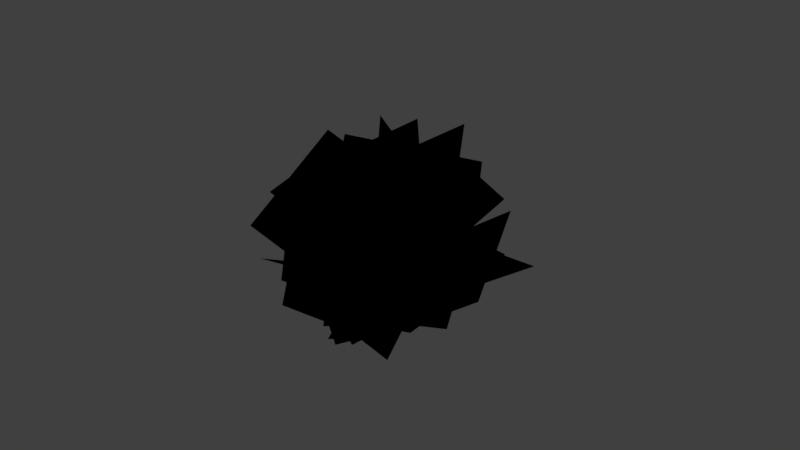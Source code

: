 # Source: bush_medium.blend  (saved by Blender 2.78.0; exported with 4.5.12 LTS)
import bpy
from mathutils import Matrix  # noqa: F401  (used for matrix-valued properties, if any)

bpy.ops.wm.read_factory_settings(use_empty=True)
scene = bpy.context.scene
scene.name = 'Scene'

# ---- collections
col_collection_1 = bpy.data.collections.new('Collection 1'); scene.collection.children.link(col_collection_1)

# ---- world
world_world = bpy.data.worlds.new('World'); scene.world = world_world
world_world.color = (0.05088, 0.05088, 0.05088)
world_world.use_sun_shadow = False
world_world.sun_shadow_jitter_overblur = 0.0
world_world.cycles.sampling_method = 'MANUAL'

# ---- meshes
me_plane_011 = bpy.data.meshes.new('Plane.011')
me_plane_011.from_pydata([(0.6265, 1.787, 2.193), (-0.4144, 1.19, 1.225), (1.127, 0.3674, 2.531), (0.08553, -0.2296, 1.562), (0.8047, 1.723, 1.599), (-0.6271, 1.268, 1.946), (1.328, 0.3025, 1.893), (-0.1041, -0.1527, 2.241), (0.6285, 1.197, 2.115), (-0.4332, 1.218, 1.922), (0.5818, 0.1286, 2.26), (-0.4799, 0.1488, 2.066), (0.5061, 1.156, 1.698), (-0.2828, 1.267, 2.426), (0.4572, 0.08341, 1.809), (-0.3317, 0.1944, 2.537), (0.6294, 1.121, 1.532), (-0.4133, 1.909, 2.134), (-0.03312, -0.08235, 1.961), (-1.076, 0.7059, 2.562), (0.1801, 1.261, 1.19), (0.1318, 1.737, 2.547), (-0.5124, 0.06377, 1.585), (-0.5608, 0.5394, 2.942), (0.1831, 0.817, 1.919), (0.08646, 1.42, 2.446), (-0.2769, 0.341, 2.379), (-0.3735, 0.9437, 2.906), (-0.06758, 1.019, 1.865), (0.3894, 1.174, 2.511), (-0.548, 0.555, 2.317), (-0.09104, 0.7107, 2.962), (-0.02804, 0.901, 2.053), (0.3621, 1.257, 2.35), (-0.2498, 0.7041, 2.582), (0.1404, 1.06, 2.878), (-0.1032, 1.13, 2.101), (0.452, 0.9803, 2.292), (-0.3343, 0.9491, 2.631), (0.2209, 0.7999, 2.822), (-0.2305, 1.377, 2.024), (0.6119, 1.304, 1.8), (-0.03443, 1.132, 2.84), (0.8079, 1.059, 2.616), (-0.03293, 1.669, 2.056), (0.3713, 0.9513, 1.762), (0.1734, 1.449, 2.877), (0.5776, 0.731, 2.583), (-0.05579, 1.595, 2.008), (0.4005, 1.305, 1.565), (0.2746, 1.293, 2.546), (0.7308, 1.002, 2.102), (0.1739, 1.749, 1.945), (0.122, 1.12, 1.642), (0.5202, 1.461, 2.481), (0.4683, 0.8329, 2.178), (0.2783, 1.993, 2.0), (0.01459, 1.389, 1.119), (0.8288, 1.138, 2.422), (0.5651, 0.5336, 1.54), (0.5579, 2.015, 1.654), (-0.3224, 1.364, 1.539), (1.134, 1.166, 2.053), (0.2538, 0.5147, 1.938), (0.561, 2.242, 1.676), (-0.3463, 1.74, 0.8571), (0.9798, 1.021, 1.96), (0.07251, 0.5192, 1.141), (0.7069, 2.185, 1.165), (-0.5204, 1.808, 1.477), (1.145, 0.9636, 1.412), (-0.08226, 0.5867, 1.724), (0.4899, 1.529, 1.773), (-0.2913, 1.552, 1.64), (0.4485, 0.7445, 1.88), (-0.3327, 0.7678, 1.747), (0.396, 1.5, 1.468), (-0.176, 1.587, 2.01), (0.3527, 0.7124, 1.549), (-0.2194, 0.8, 2.091), (0.2724, 1.498, 1.501), (-0.01133, 1.865, 1.806), (-0.02457, 1.085, 1.723), (-0.3083, 1.452, 2.027), (0.08865, 1.586, 1.407), (0.2112, 1.758, 1.92), (-0.2217, 1.177, 1.618), (-0.0991, 1.349, 2.131), (0.03576, 1.11, 1.57), (0.2621, 1.798, 2.174), (-0.4566, 0.6765, 2.248), (-0.2303, 1.365, 2.852), (-0.1988, 1.411, 1.58), (0.5449, 1.433, 2.16), (-0.7128, 0.9976, 2.255), (0.03087, 1.019, 2.835), (-0.7045, 1.337, 1.384), (1.062, 1.846, 2.015), (-0.8203, -0.0008537, 2.789), (0.946, 0.5082, 3.419), (0.3397, 2.267, 2.446), (-0.01087, 0.9841, 1.029), (0.4952, 0.812, 3.724), (0.1446, -0.4709, 2.308)], [], [(0, 1, 3, 2), (4, 5, 7, 6), (8, 9, 11, 10), (12, 13, 15, 14), (16, 17, 19, 18), (20, 21, 23, 22), (24, 25, 27, 26), (28, 29, 31, 30), (32, 33, 35, 34), (36, 37, 39, 38), (40, 41, 43, 42), (44, 45, 47, 46), (48, 49, 51, 50), (52, 53, 55, 54), (56, 57, 59, 58), (60, 61, 63, 62), (64, 65, 67, 66), (68, 69, 71, 70), (72, 73, 75, 74), (76, 77, 79, 78), (80, 81, 83, 82), (84, 85, 87, 86), (88, 89, 91, 90), (92, 93, 95, 94), (96, 97, 99, 98), (100, 101, 103, 102)])
_uv = me_plane_011.uv_layers.new(name='UVMap')
_uv.uv.foreach_set('vector', [0.0001, 9.998e-05, 0.9999, 9.998e-05, 0.9999, 0.9999, 9.998e-05, 0.9999, 0.0001, 9.998e-05, 0.9999, 9.998e-05, 0.9999, 0.9999, 9.998e-05, 0.9999, 0.0001, 9.998e-05, 0.9999, 9.998e-05, 0.9999, 0.9999, 9.998e-05, 0.9999, 0.0001, 9.998e-05, 0.9999, 9.998e-05, 0.9999, 0.9999, 9.998e-05, 0.9999, 0.0001, 9.998e-05, 0.9999, 9.998e-05, 0.9999, 0.9999, 9.998e-05, 0.9999, 0.0001, 9.998e-05, 0.9999, 9.998e-05, 0.9999, 0.9999, 9.998e-05, 0.9999, 0.0001, 9.998e-05, 0.9999, 9.998e-05, 0.9999, 0.9999, 9.998e-05, 0.9999, 0.0001, 9.998e-05, 0.9999, 9.998e-05, 0.9999, 0.9999, 9.998e-05, 0.9999, 0.0001, 9.998e-05, 0.9999, 9.998e-05, 0.9999, 0.9999, 9.998e-05, 0.9999, 0.0001, 9.998e-05, 0.9999, 9.998e-05, 0.9999, 0.9999, 9.998e-05, 0.9999, 0.0001, 9.998e-05, 0.9999, 9.998e-05, 0.9999, 0.9999, 9.998e-05, 0.9999, 0.0001, 9.998e-05, 0.9999, 9.998e-05, 0.9999, 0.9999, 9.998e-05, 0.9999, 0.0001, 9.998e-05, 0.9999, 9.998e-05, 0.9999, 0.9999, 9.998e-05, 0.9999, 0.0001, 9.998e-05, 0.9999, 9.998e-05, 0.9999, 0.9999, 9.998e-05, 0.9999, 0.0001, 9.998e-05, 0.9999, 9.998e-05, 0.9999, 0.9999, 9.998e-05, 0.9999, 0.0001, 9.998e-05, 0.9999, 9.998e-05, 0.9999, 0.9999, 9.998e-05, 0.9999, 0.0001, 9.998e-05, 0.9999, 9.998e-05, 0.9999, 0.9999, 9.998e-05, 0.9999, 0.0001, 9.998e-05, 0.9999, 9.998e-05, 0.9999, 0.9999, 9.998e-05, 0.9999, 0.0001, 9.998e-05, 0.9999, 9.998e-05, 0.9999, 0.9999, 9.998e-05, 0.9999, 0.0001, 9.998e-05, 0.9999, 9.998e-05, 0.9999, 0.9999, 9.998e-05, 0.9999, 0.0001, 9.998e-05, 0.9999, 9.998e-05, 0.9999, 0.9999, 9.998e-05, 0.9999, 0.0001, 9.998e-05, 0.9999, 9.998e-05, 0.9999, 0.9999, 9.998e-05, 0.9999, 0.0001, 9.998e-05, 0.9999, 9.998e-05, 0.9999, 0.9999, 9.998e-05, 0.9999, 0.0001, 9.998e-05, 0.9999, 9.998e-05, 0.9999, 0.9999, 9.998e-05, 0.9999, 0.0001, 9.998e-05, 0.9999, 9.998e-05, 0.9999, 0.9999, 9.998e-05, 0.9999, 0.0001, 9.998e-05, 0.9999, 9.998e-05, 0.9999, 0.9999, 9.998e-05, 0.9999])
me_plane_011.use_remesh_preserve_volume = False
me_plane_011.use_remesh_preserve_attributes = False
me_plane_011.use_mirror_vertex_groups = False
me_plane_011.update()
me_plane_010 = bpy.data.meshes.new('Plane.010')
me_plane_010.from_pydata([(0.8795, -0.4124, 1.017), (-0.8865, 0.3944, 0.5368), (0.03469, -2.224, 1.079), (-1.731, -1.417, 0.5996), (0.717, -0.3444, 0.2265), (-0.6863, 0.3099, 1.492), (-0.1282, -2.157, 0.2265), (-1.531, -1.503, 1.492), (0.7232, -0.01663, -0.05044), (-0.7926, -0.6909, -0.2103), (1.405, -1.536, -0.1098), (-0.1104, -2.21, -0.2697), (0.488, -0.08138, -0.6794), (-0.5048, -0.6115, 0.5499), (1.162, -1.602, -0.7905), (0.1694, -2.132, 0.4388), (0.3006, 0.6294, 0.1717), (0.02029, -1.432, 0.05356), (2.318, 0.3814, -0.2876), (2.037, -1.68, -0.4057), (0.07266, 0.324, -0.5805), (0.2969, -1.058, 0.9624), (2.073, 0.0659, -1.102), (2.297, -1.316, 0.4406), (-0.278, 0.2583, -0.1511), (0.6154, -0.7808, -0.377), (0.6639, 1.168, -0.6131), (1.557, 0.1293, -0.839), (-0.3042, 0.01078, -0.6551), (0.6452, -0.4791, 0.2323), (0.6289, 0.9083, -1.158), (1.578, 0.4184, -0.2705), (-0.8658, 0.1067, 0.4606), (1.284, -0.4733, -0.1722), (-0.5156, 2.257, -0.3208), (1.634, 1.677, -0.9536), (-0.7654, -0.2452, -0.4019), (1.158, -0.04629, 0.8711), (-0.4231, 1.881, -1.251), (1.5, 2.08, 0.02174), (-0.5656, -0.5876, 0.3353), (0.9617, 0.3212, -0.4147), (-1.69, 0.9038, -0.1471), (-0.1626, 1.813, -0.8971), (-0.4081, -0.7338, -0.4152), (0.7675, 0.4962, 0.4938), (-1.531, 0.7387, -0.9553), (-0.3555, 1.969, -0.04629), (-0.2087, -1.075, 0.7048), (0.4223, 1.026, -0.2974), (-2.536, -0.518, 0.4065), (-1.905, 1.582, -0.5956), (-0.06403, -1.08, -0.2604), (0.2454, 1.027, 0.8709), (-2.384, -0.5394, -0.6322), (-2.075, 1.567, 0.499)], [], [(0, 1, 3, 2), (4, 5, 7, 6), (8, 9, 11, 10), (12, 13, 15, 14), (16, 17, 19, 18), (20, 21, 23, 22), (24, 25, 27, 26), (28, 29, 31, 30), (32, 33, 35, 34), (36, 37, 39, 38), (40, 41, 43, 42), (44, 45, 47, 46), (48, 49, 51, 50), (52, 53, 55, 54)])
_uv = me_plane_010.uv_layers.new(name='UVMap')
_uv.uv.foreach_set('vector', [0.0001, 9.998e-05, 0.9999, 9.998e-05, 0.9999, 0.9999, 9.998e-05, 0.9999, 0.0001, 9.998e-05, 0.9999, 9.998e-05, 0.9999, 0.9999, 9.998e-05, 0.9999, 0.0001, 9.998e-05, 0.9999, 9.998e-05, 0.9999, 0.9999, 9.998e-05, 0.9999, 0.0001, 9.998e-05, 0.9999, 9.998e-05, 0.9999, 0.9999, 9.998e-05, 0.9999, 0.0001, 9.998e-05, 0.9999, 9.998e-05, 0.9999, 0.9999, 9.998e-05, 0.9999, 0.0001, 9.998e-05, 0.9999, 9.998e-05, 0.9999, 0.9999, 9.998e-05, 0.9999, 0.0001, 9.998e-05, 0.9999, 9.998e-05, 0.9999, 0.9999, 9.998e-05, 0.9999, 0.0001, 9.998e-05, 0.9999, 9.998e-05, 0.9999, 0.9999, 9.998e-05, 0.9999, 0.0001, 9.998e-05, 0.9999, 9.998e-05, 0.9999, 0.9999, 9.998e-05, 0.9999, 0.0001, 9.998e-05, 0.9999, 9.998e-05, 0.9999, 0.9999, 9.998e-05, 0.9999, 0.0001, 9.998e-05, 0.9999, 9.998e-05, 0.9999, 0.9999, 9.998e-05, 0.9999, 0.0001, 9.998e-05, 0.9999, 9.998e-05, 0.9999, 0.9999, 9.998e-05, 0.9999, 0.0001, 9.998e-05, 0.9999, 9.998e-05, 0.9999, 0.9999, 9.998e-05, 0.9999, 0.0001, 9.998e-05, 0.9999, 9.998e-05, 0.9999, 0.9999, 9.998e-05, 0.9999])
me_plane_010.use_remesh_preserve_volume = False
me_plane_010.use_remesh_preserve_attributes = False
me_plane_010.use_mirror_vertex_groups = False
me_plane_010.update()
me_plane_009 = bpy.data.meshes.new('Plane.009')
me_plane_009.from_pydata([(0.8795, -0.4124, 1.017), (-0.8865, 0.3944, 0.5368), (0.03469, -2.224, 1.079), (-1.731, -1.417, 0.5996), (0.717, -0.3444, 0.2265), (-0.6863, 0.3099, 1.492), (-0.1282, -2.157, 0.2265), (-1.531, -1.503, 1.492), (0.7232, -0.01663, -0.05044), (-0.7926, -0.6909, -0.2103), (1.405, -1.536, -0.1098), (-0.1104, -2.21, -0.2697), (0.488, -0.08138, -0.6794), (-0.5048, -0.6115, 0.5499), (1.162, -1.602, -0.7905), (0.1694, -2.132, 0.4388), (0.3006, 0.6294, 0.1717), (0.02029, -1.432, 0.05356), (2.318, 0.3814, -0.2876), (2.037, -1.68, -0.4057), (0.07266, 0.324, -0.5805), (0.2969, -1.058, 0.9624), (2.073, 0.0659, -1.102), (2.297, -1.316, 0.4406), (-0.278, 0.2583, -0.1511), (0.6154, -0.7808, -0.377), (0.6639, 1.168, -0.6131), (1.557, 0.1293, -0.839), (-0.3042, 0.01078, -0.6551), (0.6452, -0.4791, 0.2323), (0.6289, 0.9083, -1.158), (1.578, 0.4184, -0.2705), (-0.8658, 0.1067, 0.4606), (1.284, -0.4733, -0.1722), (-0.5156, 2.257, -0.3208), (1.634, 1.677, -0.9536), (-0.7654, -0.2452, -0.4019), (1.158, -0.04629, 0.8711), (-0.4231, 1.881, -1.251), (1.5, 2.08, 0.02174), (-0.5656, -0.5876, 0.3353), (0.9617, 0.3212, -0.4147), (-1.69, 0.9038, -0.1471), (-0.1626, 1.813, -0.8971), (-0.4081, -0.7338, -0.4152), (0.7675, 0.4962, 0.4938), (-1.531, 0.7387, -0.9553), (-0.3555, 1.969, -0.04629), (-0.2087, -1.075, 0.7048), (0.4223, 1.026, -0.2974), (-2.536, -0.518, 0.4065), (-1.905, 1.582, -0.5956), (-0.06403, -1.08, -0.2604), (0.2454, 1.027, 0.8709), (-2.384, -0.5394, -0.6322), (-2.075, 1.567, 0.499)], [], [(0, 1, 3, 2), (4, 5, 7, 6), (8, 9, 11, 10), (12, 13, 15, 14), (16, 17, 19, 18), (20, 21, 23, 22), (24, 25, 27, 26), (28, 29, 31, 30), (32, 33, 35, 34), (36, 37, 39, 38), (40, 41, 43, 42), (44, 45, 47, 46), (48, 49, 51, 50), (52, 53, 55, 54)])
_uv = me_plane_009.uv_layers.new(name='UVMap')
_uv.uv.foreach_set('vector', [0.0001, 9.998e-05, 0.9999, 9.998e-05, 0.9999, 0.9999, 9.998e-05, 0.9999, 0.0001, 9.998e-05, 0.9999, 9.998e-05, 0.9999, 0.9999, 9.998e-05, 0.9999, 0.0001, 9.998e-05, 0.9999, 9.998e-05, 0.9999, 0.9999, 9.998e-05, 0.9999, 0.0001, 9.998e-05, 0.9999, 9.998e-05, 0.9999, 0.9999, 9.998e-05, 0.9999, 0.0001, 9.998e-05, 0.9999, 9.998e-05, 0.9999, 0.9999, 9.998e-05, 0.9999, 0.0001, 9.998e-05, 0.9999, 9.998e-05, 0.9999, 0.9999, 9.998e-05, 0.9999, 0.0001, 9.998e-05, 0.9999, 9.998e-05, 0.9999, 0.9999, 9.998e-05, 0.9999, 0.0001, 9.998e-05, 0.9999, 9.998e-05, 0.9999, 0.9999, 9.998e-05, 0.9999, 0.0001, 9.998e-05, 0.9999, 9.998e-05, 0.9999, 0.9999, 9.998e-05, 0.9999, 0.0001, 9.998e-05, 0.9999, 9.998e-05, 0.9999, 0.9999, 9.998e-05, 0.9999, 0.0001, 9.998e-05, 0.9999, 9.998e-05, 0.9999, 0.9999, 9.998e-05, 0.9999, 0.0001, 9.998e-05, 0.9999, 9.998e-05, 0.9999, 0.9999, 9.998e-05, 0.9999, 0.0001, 9.998e-05, 0.9999, 9.998e-05, 0.9999, 0.9999, 9.998e-05, 0.9999, 0.0001, 9.998e-05, 0.9999, 9.998e-05, 0.9999, 0.9999, 9.998e-05, 0.9999])
me_plane_009.use_remesh_preserve_volume = False
me_plane_009.use_remesh_preserve_attributes = False
me_plane_009.use_mirror_vertex_groups = False
me_plane_009.update()
me_plane_002 = bpy.data.meshes.new('Plane.002')
me_plane_002.from_pydata([(1.052, -0.133, -0.3474), (-0.7137, 0.6739, -0.8271), (0.2075, -1.945, -0.2845), (-1.559, -1.138, -0.7643), (0.8898, -0.06494, -1.137), (-0.5134, 0.5894, 0.1286), (0.04459, -1.878, -1.137), (-1.359, -1.223, 0.1286), (0.7466, -0.3239, -0.8315), (-0.3108, 1.141, -0.7128), (-0.705, -1.388, -0.6317), (-1.762, 0.07737, -0.513), (0.4851, -0.05822, -1.463), (0.007241, 0.8165, 0.04926), (-0.9808, -1.111, -1.317), (-1.459, -0.2364, 0.1951), (0.1999, -0.9133, -0.414), (0.08102, 1.06, 0.1759), (-1.73, -1.226, 0.2448), (-1.849, 0.7473, 0.8347), (-0.06508, -0.3686, -0.989), (0.401, 0.3978, 0.8693), (-2.017, -0.6511, -0.3829), (-1.551, 0.1153, 1.475), (-0.1494, -0.3316, -1.055), (0.8086, 1.17, -0.4086), (-1.618, 0.1302, 0.04842), (-0.6604, 1.631, 0.6953), (-0.2234, 0.3187, -1.455), (0.8954, 0.3805, 0.07284), (-1.706, 0.8239, -0.3894), (-0.5875, 0.8857, 1.138), (-0.8863, -0.19, -0.5187), (1.429, 0.3639, -0.1669), (-1.467, 0.9409, 1.524), (0.8479, 1.495, 1.876), (-0.5744, 0.6427, -0.9161), (1.047, -0.6431, 0.3129), (-1.147, 1.84, 1.091), (0.4739, 0.5539, 2.32), (-0.2311, 0.7892, -0.4231), (0.9091, -0.2599, -1.109), (0.7106, 0.8935, 0.9818), (1.851, -0.1556, 0.2955), (0.2659, 1.08, -0.7959), (0.3063, -0.6085, -0.6571), (1.241, 1.217, 0.5832), (1.281, -0.4717, 0.7221), (0.2, 1.052, -0.06172), (0.3395, -0.626, -1.482), (1.708, 0.09003, 1.224), (1.847, -1.588, -0.1957), (0.7915, 1.14, -0.7231), (-0.375, -0.7281, -0.6789), (2.348, 0.1976, 0.5182), (1.182, -1.671, 0.5625), (0.5199, 0.1564, 0.5287), (-0.5211, -0.4405, -0.4397), (1.02, -1.263, 0.8661), (-0.02108, -1.86, -0.1024), (0.6981, 0.0927, -0.06605), (-0.7337, -0.3625, 0.2811), (1.221, -1.328, 0.2287), (-0.2107, -1.783, 0.5759), (-0.5631, -0.3171, -0.4281), (0.9171, 0.4484, -0.01474), (-1.328, 0.4397, 0.9098), (0.1522, 1.205, 1.323), (-0.4396, 0.2988, -0.7254), (0.7643, -0.2972, 0.3438), (-1.206, 1.102, 0.5847), (-0.001771, 0.5057, 1.654), (-0.5336, 0.1987, -0.3868), (1.017, 0.09138, -0.4055), (-0.4703, 0.8692, 1.014), (1.08, 0.7619, 0.9956), (-0.2226, 0.68, -0.6466), (0.6378, -0.4897, -0.09134), (-0.145, 1.392, 0.7332), (0.7154, 0.2223, 1.288), (-0.6326, 0.2535, 0.3825), (0.7637, -0.6757, -0.1876), (0.196, 0.556, 1.919), (1.592, -0.3731, 1.349), (-0.1317, 0.6186, 0.02229), (0.1554, -1.115, 0.2494), (0.7286, 0.9591, 1.533), (1.016, -0.7741, 1.76), (-0.06256, 0.6874, 0.02297), (0.4415, -0.5422, -0.915), (1.045, 0.2862, 1.144), (1.549, -0.9434, 0.2063), (0.4093, 0.8267, -0.4144), (-0.1295, -0.7077, -0.3841), (1.553, 0.4465, 0.6775), (1.014, -1.088, 0.7079), (0.4325, 0.5233, 0.619), (-0.4285, -0.721, -0.7876), (1.526, -1.067, 1.356), (0.6652, -2.311, -0.05037), (0.8207, 0.4716, -0.1197), (-0.8952, -0.6561, 0.1085), (1.954, -1.114, 0.5662), (0.238, -2.241, 0.7944), (0.7413, -0.05186, -0.158), (-0.5806, 0.325, -0.6343), (0.3243, -1.444, -0.1024), (-0.9976, -1.068, -0.5787), (0.6668, -0.03931, -0.7419), (-0.4875, 0.3086, 0.07231), (0.2535, -1.434, -0.7318), (-0.9008, -1.086, 0.08234), (0.692, -0.5432, -0.3591), (-0.5264, 0.9024, -0.3124), (-0.7455, -1.76, -0.1892), (-1.964, -0.3147, -0.1425), (0.4272, -0.2987, -1.034), (-0.2041, 0.6032, 0.5034), (-1.024, -1.507, -0.9216), (-1.655, -0.6046, 0.6161), (-0.07416, -0.8429, 0.1382), (0.06995, 0.4027, 0.5627), (-1.291, -0.8795, 0.6585), (-1.147, 0.3661, 1.083), (-0.219, -0.4562, -0.2033), (0.2443, -0.06744, 0.9743), (-1.449, -0.4698, 0.2852), (-0.9861, -0.081, 1.463)], [], [(0, 1, 3, 2), (4, 5, 7, 6), (8, 9, 11, 10), (12, 13, 15, 14), (16, 17, 19, 18), (20, 21, 23, 22), (24, 25, 27, 26), (28, 29, 31, 30), (32, 33, 35, 34), (36, 37, 39, 38), (40, 41, 43, 42), (44, 45, 47, 46), (48, 49, 51, 50), (52, 53, 55, 54), (56, 57, 59, 58), (60, 61, 63, 62), (64, 65, 67, 66), (68, 69, 71, 70), (72, 73, 75, 74), (76, 77, 79, 78), (80, 81, 83, 82), (84, 85, 87, 86), (88, 89, 91, 90), (92, 93, 95, 94), (96, 97, 99, 98), (100, 101, 103, 102), (104, 105, 107, 106), (108, 109, 111, 110), (112, 113, 115, 114), (116, 117, 119, 118), (120, 121, 123, 122), (124, 125, 127, 126)])
_uv = me_plane_002.uv_layers.new(name='UVMap')
_uv.uv.foreach_set('vector', [0.0001, 9.998e-05, 0.9999, 9.998e-05, 0.9999, 0.9999, 9.998e-05, 0.9999, 0.0001, 9.998e-05, 0.9999, 9.998e-05, 0.9999, 0.9999, 9.998e-05, 0.9999, 0.0001, 9.998e-05, 0.9999, 9.998e-05, 0.9999, 0.9999, 9.998e-05, 0.9999, 0.0001, 9.998e-05, 0.9999, 9.998e-05, 0.9999, 0.9999, 9.998e-05, 0.9999, 0.0001, 9.998e-05, 0.9999, 9.998e-05, 0.9999, 0.9999, 9.998e-05, 0.9999, 0.0001, 9.998e-05, 0.9999, 9.998e-05, 0.9999, 0.9999, 9.998e-05, 0.9999, 0.0001, 9.998e-05, 0.9999, 9.998e-05, 0.9999, 0.9999, 9.998e-05, 0.9999, 0.0001, 9.998e-05, 0.9999, 9.998e-05, 0.9999, 0.9999, 9.998e-05, 0.9999, 0.0001, 9.998e-05, 0.9999, 9.998e-05, 0.9999, 0.9999, 9.998e-05, 0.9999, 0.0001, 9.998e-05, 0.9999, 9.998e-05, 0.9999, 0.9999, 9.998e-05, 0.9999, 0.0001, 9.998e-05, 0.9999, 9.998e-05, 0.9999, 0.9999, 9.998e-05, 0.9999, 0.0001, 9.998e-05, 0.9999, 9.998e-05, 0.9999, 0.9999, 9.998e-05, 0.9999, 0.0001, 9.998e-05, 0.9999, 9.998e-05, 0.9999, 0.9999, 9.998e-05, 0.9999, 0.0001, 9.998e-05, 0.9999, 9.998e-05, 0.9999, 0.9999, 9.998e-05, 0.9999, 0.0001, 9.998e-05, 0.9999, 9.998e-05, 0.9999, 0.9999, 9.998e-05, 0.9999, 0.0001, 9.998e-05, 0.9999, 9.998e-05, 0.9999, 0.9999, 9.998e-05, 0.9999, 0.0001, 9.998e-05, 0.9999, 9.998e-05, 0.9999, 0.9999, 9.998e-05, 0.9999, 0.0001, 9.998e-05, 0.9999, 9.998e-05, 0.9999, 0.9999, 9.998e-05, 0.9999, 0.0001, 9.998e-05, 0.9999, 9.998e-05, 0.9999, 0.9999, 9.998e-05, 0.9999, 0.0001, 9.998e-05, 0.9999, 9.998e-05, 0.9999, 0.9999, 9.998e-05, 0.9999, 0.0001, 9.998e-05, 0.9999, 9.998e-05, 0.9999, 0.9999, 9.998e-05, 0.9999, 0.0001, 9.998e-05, 0.9999, 9.998e-05, 0.9999, 0.9999, 9.998e-05, 0.9999, 0.0001, 9.998e-05, 0.9999, 9.998e-05, 0.9999, 0.9999, 9.998e-05, 0.9999, 0.0001, 9.998e-05, 0.9999, 9.998e-05, 0.9999, 0.9999, 9.998e-05, 0.9999, 0.0001, 9.998e-05, 0.9999, 9.998e-05, 0.9999, 0.9999, 9.998e-05, 0.9999, 0.0001, 9.998e-05, 0.9999, 9.998e-05, 0.9999, 0.9999, 9.998e-05, 0.9999, 0.0001, 9.998e-05, 0.9999, 9.998e-05, 0.9999, 0.9999, 9.998e-05, 0.9999, 0.0001, 9.998e-05, 0.9999, 9.998e-05, 0.9999, 0.9999, 9.998e-05, 0.9999, 0.0001, 9.998e-05, 0.9999, 9.998e-05, 0.9999, 0.9999, 9.998e-05, 0.9999, 0.0001, 9.998e-05, 0.9999, 9.998e-05, 0.9999, 0.9999, 9.998e-05, 0.9999, 0.0001, 9.998e-05, 0.9999, 9.998e-05, 0.9999, 0.9999, 9.998e-05, 0.9999, 0.0001, 9.998e-05, 0.9999, 9.998e-05, 0.9999, 0.9999, 9.998e-05, 0.9999])
me_plane_002.use_remesh_preserve_volume = False
me_plane_002.use_remesh_preserve_attributes = False
me_plane_002.use_mirror_vertex_groups = False
me_plane_002.update()
me_plane = bpy.data.meshes.new('Plane')
me_plane.from_pydata([(-0.9695, -0.1085, 0.2738), (0.972, -0.09346, -0.2059), (-0.9695, 1.89, 0.3366), (0.972, 1.906, -0.1431), (-0.7935, -0.1015, -0.5163), (0.7548, -0.1015, 0.7497), (-0.7935, 1.899, -0.5163), (0.7548, 1.899, 0.7497), (-0.4203, 0.8062, -0.2621), (0.4139, -0.9471, -0.7418), (1.391, 1.651, -0.1992), (2.226, -0.1023, -0.679), (-0.3395, 0.6496, -1.052), (0.3148, -0.7536, 0.2139), (1.473, 1.495, -1.052), (2.127, 0.09161, 0.2139), (0.4016, 0.7397, 0.3627), (-0.6997, -0.8594, -0.1171), (2.039, -0.4069, 0.4255), (0.9378, -2.006, -0.05425), (0.3064, 0.5915, -0.4274), (-0.5817, -0.6768, 0.8386), (1.945, -0.5557, -0.4274), (1.057, -1.824, 0.8386), (0.7452, -0.2987, -0.4794), (-1.021, 0.5081, -0.9591), (-0.09957, -2.11, -0.4165), (-1.866, -1.304, -0.8963), (0.5827, -0.2307, -1.269), (-0.8205, 0.4236, -0.003436), (-0.2625, -2.043, -1.269), (-1.666, -1.389, -0.003436), (-0.09453, -0.8742, 1.019), (0.05967, 1.061, 0.539), (-2.086, -0.6999, 1.082), (-1.932, 1.236, 0.6019), (-0.0862, -0.6982, 0.2287), (0.04874, 0.8442, 1.495), (-2.079, -0.5239, 0.2287), (-1.944, 1.019, 1.495)], [], [(0, 1, 3, 2), (4, 5, 7, 6), (8, 9, 11, 10), (12, 13, 15, 14), (16, 17, 19, 18), (20, 21, 23, 22), (24, 25, 27, 26), (28, 29, 31, 30), (32, 33, 35, 34), (36, 37, 39, 38)])
_uv = me_plane.uv_layers.new(name='UVMap')
_uv.uv.foreach_set('vector', [0.0001, 9.998e-05, 0.9999, 9.998e-05, 0.9999, 0.9999, 9.998e-05, 0.9999, 0.0001, 9.998e-05, 0.9999, 9.998e-05, 0.9999, 0.9999, 9.998e-05, 0.9999, 0.0001, 9.998e-05, 0.9999, 9.998e-05, 0.9999, 0.9999, 9.998e-05, 0.9999, 0.0001, 9.998e-05, 0.9999, 9.998e-05, 0.9999, 0.9999, 9.998e-05, 0.9999, 0.0001, 9.998e-05, 0.9999, 9.998e-05, 0.9999, 0.9999, 9.998e-05, 0.9999, 0.0001, 9.998e-05, 0.9999, 9.998e-05, 0.9999, 0.9999, 9.998e-05, 0.9999, 0.0001, 9.998e-05, 0.9999, 9.998e-05, 0.9999, 0.9999, 9.998e-05, 0.9999, 0.0001, 9.998e-05, 0.9999, 9.998e-05, 0.9999, 0.9999, 9.998e-05, 0.9999, 0.0001, 9.998e-05, 0.9999, 9.998e-05, 0.9999, 0.9999, 9.998e-05, 0.9999, 0.0001, 9.998e-05, 0.9999, 9.998e-05, 0.9999, 0.9999, 9.998e-05, 0.9999])
me_plane.use_remesh_preserve_volume = False
me_plane.use_remesh_preserve_attributes = False
me_plane.use_mirror_vertex_groups = False
me_plane.update()
me_cylinder = bpy.data.meshes.new('Cylinder')
me_cylinder.from_pydata([(-0.03306, 0.6262, -1.685), (0.0283, 0.2715, -0.6503), (0.3864, 0.4524, -1.685), (0.2548, 0.1777, -0.6503), (0.5601, 0.03304, -1.685), (0.2651, -0.03456, 0.9283), (0.3864, -0.3864, -1.685), (0.2226, -0.1372, 0.9283), (-0.03306, -0.5601, -1.685), (0.0283, -0.3691, -0.6503), (-0.4525, -0.3864, -1.685), (-0.1982, -0.2753, -0.6503), (-0.6262, 0.03304, -1.685), (-0.292, -0.04878, -0.6503), (-0.4525, 0.4524, -1.685), (-0.1982, 0.1777, -0.6503), (-0.03306, 0.2822, 1.074), (0.1431, 0.2092, 1.074), (0.2461, 0.007945, 1.074), (0.1699, -0.128, 1.074), (-0.03306, -0.2161, 1.074), (-0.2092, -0.1431, 1.074), (-0.2822, 0.03304, 1.074), (-0.2092, 0.2092, 1.074), (-0.1353, 0.1148, 3.832), (0.2548, -0.2753, -0.6503), (0.3486, -0.04878, -0.6503), (0.9518, -0.861, 1.859)], [], [(0, 1, 3, 2), (2, 3, 26, 4), (4, 26, 25, 6), (6, 25, 9, 8), (8, 9, 11, 10), (10, 11, 13, 12), (26, 3, 17, 18), (12, 13, 15, 14), (14, 15, 1, 0), (0, 2, 4, 6, 8, 10, 12, 14), (20, 19, 24), (11, 9, 20, 21), (1, 15, 23, 16), (3, 1, 16, 17), (18, 19, 27), (13, 11, 21, 22), (9, 25, 19, 20), (15, 13, 22, 23), (18, 17, 24), (23, 22, 24), (21, 20, 24), (19, 18, 24), (17, 16, 24), (16, 23, 24), (22, 21, 24), (5, 7, 25, 26), (18, 5, 26), (7, 19, 25), (5, 18, 27), (7, 5, 27), (19, 7, 27)])
me_cylinder.polygons.foreach_set('use_smooth', [True] * 31)
_uv = me_cylinder.uv_layers.new(name='UVMap')
_uv.uv.foreach_set('vector', [0.5127, 0.45, 0.5434, 0.9672, 0.6566, 0.9672, 0.7224, 0.45, 0.6993, 0.45, 0.5619, 0.9672, 0.4487, 0.9672, 0.4896, 0.45, 0.4896, 0.45, 0.4487, 0.9672, 0.3354, 0.9672, 0.2799, 0.45, 0.7224, 0.45, 0.6566, 0.9672, 0.5434, 0.9672, 0.5127, 0.45, 0.5127, 0.45, 0.5434, 0.9672, 0.4301, 0.9672, 0.303, 0.45, 0.2799, 0.45, 0.3354, 0.9672, 0.4487, 0.9672, 0.4896, 0.45, 0.4487, 0.9672, 0.5619, 0.9672, 0.5777, 1.829, 0.477, 1.829, 0.4896, 0.45, 0.4487, 0.9672, 0.5619, 0.9672, 0.6993, 0.45, 0.303, 0.45, 0.4301, 0.9672, 0.5434, 0.9672, 0.5127, 0.45, 0.5127, 0.7861, 0.7224, 0.6993, 0.8093, 0.4896, 0.7224, 0.2799, 0.5127, 0.193, 0.303, 0.2799, 0.2161, 0.4896, 0.303, 0.6993, 0.5127, 0.8293, 0.6142, 0.8293, 0.4616, 2.209, 0.4301, 0.9672, 0.5434, 0.9672, 0.5127, 1.829, 0.4246, 1.829, 0.5434, 0.9672, 0.4301, 0.9672, 0.4246, 1.829, 0.5127, 1.829, 0.6566, 0.9672, 0.5434, 0.9672, 0.5127, 1.829, 0.6008, 1.829, 0.6523, 0.477, 0.6142, 0.409, 1.005, 0.04256, 0.4487, 0.9672, 0.3354, 0.9672, 0.4015, 1.829, 0.4896, 1.829, 0.5434, 0.9672, 0.6566, 0.9672, 0.6142, 1.829, 0.5127, 1.829, 0.5619, 0.9672, 0.4487, 0.9672, 0.4896, 1.829, 0.5777, 1.829, 0.477, 0.8293, 0.5777, 0.8293, 0.5305, 2.209, 0.5777, 0.8293, 0.4896, 0.8293, 0.5305, 2.209, 0.4246, 0.8293, 0.5127, 0.8293, 0.4616, 2.209, 0.409, 0.8293, 0.477, 0.8293, 0.5305, 2.209, 0.6008, 0.8293, 0.5127, 0.8293, 0.4616, 2.209, 0.5127, 0.8293, 0.4246, 0.8293, 0.4616, 2.209, 0.4896, 0.8293, 0.4015, 0.8293, 0.5305, 2.209, 0.4558, 0.7565, 0.4044, 0.7565, 0.3354, -0.03276, 0.4487, -0.03276, 0.477, 0.8293, 0.4558, 0.7565, 0.4487, -0.03276, 0.6405, 0.7565, 0.6142, 0.8293, 0.6566, -0.03276, 0.4558, 0.7565, 0.477, 0.8293, 0.04256, 1.222, 0.6405, 0.4044, 0.6618, 0.4558, 1.005, 0.04256, 0.6142, 0.8293, 0.6405, 0.7565, 1.005, 1.222])
me_cylinder.use_remesh_preserve_volume = False
me_cylinder.use_remesh_preserve_attributes = False
me_cylinder.use_mirror_vertex_groups = False
me_cylinder.update()
me_plane_001 = bpy.data.meshes.new('Plane.001')
me_plane_001.from_pydata([(-0.9695, -0.1085, 0.2738), (0.972, -0.09346, -0.2059), (-0.9695, 1.89, 0.3366), (0.972, 1.906, -0.1431), (-0.7935, -0.1015, -0.5163), (0.7548, -0.1015, 0.7497), (-0.7935, 1.899, -0.5163), (0.7548, 1.899, 0.7497), (-0.4203, 0.8062, -0.2621), (0.4139, -0.9471, -0.7418), (1.391, 1.651, -0.1992), (2.226, -0.1023, -0.679), (-0.3395, 0.6496, -1.052), (0.3148, -0.7536, 0.2139), (1.473, 1.495, -1.052), (2.127, 0.09161, 0.2139), (0.4016, 0.7397, 0.3627), (-0.6997, -0.8594, -0.1171), (2.039, -0.4069, 0.4255), (0.9378, -2.006, -0.05425), (0.3064, 0.5915, -0.4274), (-0.5817, -0.6768, 0.8386), (1.945, -0.5557, -0.4274), (1.057, -1.824, 0.8386), (0.7452, -0.2987, -0.4794), (-1.021, 0.5081, -0.9591), (-0.09957, -2.11, -0.4165), (-1.866, -1.304, -0.8963), (0.5827, -0.2307, -1.269), (-0.8205, 0.4236, -0.003436), (-0.2625, -2.043, -1.269), (-1.666, -1.389, -0.003436), (-0.09453, -0.8742, 1.019), (0.05967, 1.061, 0.539), (-2.086, -0.6999, 1.082), (-1.932, 1.236, 0.6019), (-0.0862, -0.6982, 0.2287), (0.04874, 0.8442, 1.495), (-2.079, -0.5239, 0.2287), (-1.944, 1.019, 1.495)], [], [(0, 1, 3, 2), (4, 5, 7, 6), (8, 9, 11, 10), (12, 13, 15, 14), (16, 17, 19, 18), (20, 21, 23, 22), (24, 25, 27, 26), (28, 29, 31, 30), (32, 33, 35, 34), (36, 37, 39, 38)])
_uv = me_plane_001.uv_layers.new(name='UVMap')
_uv.uv.foreach_set('vector', [0.0001, 9.998e-05, 0.9999, 9.998e-05, 0.9999, 0.9999, 9.998e-05, 0.9999, 0.0001, 9.998e-05, 0.9999, 9.998e-05, 0.9999, 0.9999, 9.998e-05, 0.9999, 0.0001, 9.998e-05, 0.9999, 9.998e-05, 0.9999, 0.9999, 9.998e-05, 0.9999, 0.0001, 9.998e-05, 0.9999, 9.998e-05, 0.9999, 0.9999, 9.998e-05, 0.9999, 0.0001, 9.998e-05, 0.9999, 9.998e-05, 0.9999, 0.9999, 9.998e-05, 0.9999, 0.0001, 9.998e-05, 0.9999, 9.998e-05, 0.9999, 0.9999, 9.998e-05, 0.9999, 0.0001, 9.998e-05, 0.9999, 9.998e-05, 0.9999, 0.9999, 9.998e-05, 0.9999, 0.0001, 9.998e-05, 0.9999, 9.998e-05, 0.9999, 0.9999, 9.998e-05, 0.9999, 0.0001, 9.998e-05, 0.9999, 9.998e-05, 0.9999, 0.9999, 9.998e-05, 0.9999, 0.0001, 9.998e-05, 0.9999, 9.998e-05, 0.9999, 0.9999, 9.998e-05, 0.9999])
me_plane_001.use_remesh_preserve_volume = False
me_plane_001.use_remesh_preserve_attributes = False
me_plane_001.use_mirror_vertex_groups = False
me_plane_001.update()

# ---- objects
ob_plane_004 = bpy.data.objects.new('Plane.004', me_plane_011)
ob_plane_003 = bpy.data.objects.new('Plane.003', me_plane_010)
ob_plane_009 = bpy.data.objects.new('Plane.009', me_plane_009)
ob_plane_002 = bpy.data.objects.new('Plane.002', me_plane_002)
ob_plane = bpy.data.objects.new('Plane', me_plane)
ob_cylinder = bpy.data.objects.new('Cylinder', me_cylinder)
ob_plane_001 = bpy.data.objects.new('Plane.001', me_plane_001)

# ---- transforms, parenting, visibility, modifiers, constraints
ob_plane_004.location = (15.0, -8.0, 10.0)
ob_plane_004.rotation_euler = (-0.8418, 0.01287, 1.145)
ob_plane_004.scale = (7.344, 7.344, 7.344)
ob_plane_004.lineart.crease_threshold = 0.0
ob_plane_003.location = (-0.2934, -0.2285, 11.0)
ob_plane_003.rotation_euler = (0.1737, -0.08043, -4.109)
ob_plane_003.scale = (2.32, 2.32, 2.32)
ob_plane_003.lineart.crease_threshold = 0.0
ob_plane_009.location = (-0.08501, -0.8599, 3.271)
ob_plane_009.rotation_euler = (0.1737, -0.08043, -4.109)
ob_plane_009.scale = (3.384, 3.384, 3.384)
ob_plane_009.lineart.crease_threshold = 0.0
ob_plane_002.location = (-0.7146, 0.345, 9.974)
ob_plane_002.rotation_euler = (-0.5104, 0.2246, 0.3786)
ob_plane_002.scale = (7.344, 7.344, 7.344)
ob_plane_002.lineart.crease_threshold = 0.0
ob_plane.location = (0.4068, -0.1724, 5.872)
ob_plane.scale = (4.08, 4.08, 4.08)
ob_plane.lineart.crease_threshold = 0.0
ob_cylinder.location = (0.1695, -0.1563, 4.886)
ob_cylinder.scale = (2.9, 2.9, 2.9)
ob_cylinder.lineart.crease_threshold = 0.0
ob_plane_001.location = (0.03564, 0.1314, 9.612)
ob_plane_001.rotation_euler = (0.0, -0.0, -0.9599)
ob_plane_001.scale = (3.023, 3.023, 3.023)
ob_plane_001.lineart.crease_threshold = 0.0

# ---- collection membership
col_collection_1.objects.link(ob_plane_004)
col_collection_1.objects.link(ob_plane_003)
col_collection_1.objects.link(ob_plane_009)
col_collection_1.objects.link(ob_plane_002)
col_collection_1.objects.link(ob_plane)
col_collection_1.objects.link(ob_cylinder)
col_collection_1.objects.link(ob_plane_001)
def _layer_coll(name, lc=None):
    lc = lc or bpy.context.view_layer.layer_collection
    for c in lc.children:
        if c.name == name: return c
        r = _layer_coll(name, c)
        if r: return r
_layer_coll('Collection 1').holdout = True

# ---- scene / render settings (as saved in the file)
scene.frame_start = 1; scene.frame_end = 250; scene.frame_set(236)
scene.render.engine = 'BLENDER_EEVEE_NEXT'
scene.render.resolution_percentage = 50
scene.render.dither_intensity = 0.0
scene.cycles.use_denoising = False
scene.cycles.samples = 128
scene.cycles.sampling_pattern = 'TABULATED_SOBOL'
scene.cycles.light_sampling_threshold = 0.0
scene.cycles.use_adaptive_sampling = False
scene.cycles.use_light_tree = False
scene.cycles.blur_glossy = 0.0
scene.cycles.sample_clamp_indirect = 0.0
scene.view_settings.view_transform = 'Standard'
bpy.context.view_layer.update()

# ---- added for rendering (the .blend has no active camera and no usable light): camera, sun
cam_auto = bpy.data.cameras.new('AutoCamera')
cam_auto.lens = 50.0
cam_auto.sensor_width = 36.0
cam_auto.clip_end = 1288.25
ob_auto_camera = bpy.data.objects.new('AutoCamera', cam_auto)
scene.collection.objects.link(ob_auto_camera)
ob_auto_camera.location = (74.5244, -87.017, 71.8716)
ob_auto_camera.rotation_euler = (1.09748, -7.21219e-08, 0.694738)
scene.camera = ob_auto_camera
light_auto_sun = bpy.data.lights.new('AutoSun', 'SUN')
light_auto_sun.energy = 3.0
light_auto_sun.angle = 0.0523599
ob_auto_sun = bpy.data.objects.new('AutoSun', light_auto_sun)
scene.collection.objects.link(ob_auto_sun)
ob_auto_sun.rotation_euler = (0.872665, 0.174533, 0.523599)
bpy.context.view_layer.update()
